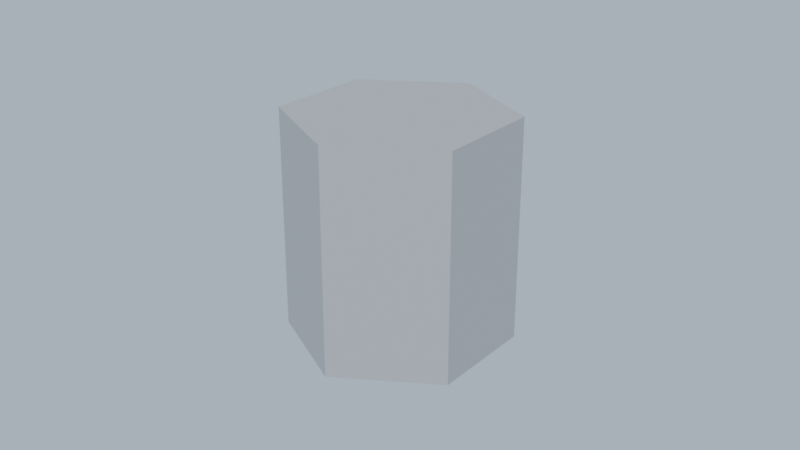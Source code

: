 # Source: 7_Blender.blend  (saved by Blender 5.0.119; exported with 4.5.12 LTS)
import bpy
from mathutils import Matrix  # noqa: F401  (used for matrix-valued properties, if any)

bpy.ops.wm.read_factory_settings(use_empty=True)
scene = bpy.context.scene
scene.name = '1 — Опорная точка (задание 1)'

# ---- collections
col_x = bpy.data.collections.new('Цилиндр'); scene.collection.children.link(col_x)
col_1 = bpy.data.collections.new('Этапы (скрыто) — сцена 1'); scene.collection.children.link(col_1)
col_1.hide_render = True
col_1_1 = bpy.data.collections.new('Камера и свет — сцена 1'); scene.collection.children.link(col_1_1)

# ---- materials (node trees are filled in below, after node groups)
mat_x = bpy.data.materials.new('Серый')
mat_x.diffuse_color = (0.3916, 0.3916, 0.4125, 1.0)

# ---- material node trees
mat_x.use_nodes = True; mat_x.node_tree.nodes.clear()
_N = mat_x.node_tree.nodes; _L = mat_x.node_tree.links
n0 = _N.new('ShaderNodeBsdfPrincipled'); n0.name = 'Principled BSDF'; n0.location = (-200, 100)
n0.inputs[0].default_value = (0.3916, 0.3916, 0.4125, 1.0)
n0.inputs[2].default_value = 0.6
n1 = _N.new('ShaderNodeOutputMaterial'); n1.name = 'Material Output'; n1.location = (200, 100)
_L.new(n0.outputs[0], n1.inputs[0])
n1.is_active_output = True

# ---- world
world_1__________________________1 = bpy.data.worlds.new('Мир — 1 — Опорная точка (задание 1)'); scene.world = world_1__________________________1
world_1__________________________1.use_nodes = True; world_1__________________________1.node_tree.nodes.clear()
_N = world_1__________________________1.node_tree.nodes; _L = world_1__________________________1.node_tree.links
n0 = _N.new('ShaderNodeBackground'); n0.name = 'Background'; n0.location = (-200, 100)
n0.inputs[0].default_value = (0.521, 0.6514, 0.7913, 1.0)
n0.inputs[1].default_value = 0.9
n1 = _N.new('ShaderNodeOutputWorld'); n1.name = 'World Output'; n1.location = (200, 100)
_L.new(n0.outputs[0], n1.inputs[0])
n1.is_active_output = True
world_1__________________________1.color = (0.521, 0.6514, 0.7913)

# ---- cameras
cam_x = bpy.data.cameras.new('Камера')
cam_x.clip_end = 2000.0

# ---- lights
light_x = bpy.data.lights.new('Солнце', 'SUN')
light_x.angle = 0.08727
light_x.energy = 3.0

# ---- meshes
me_6 = bpy.data.meshes.new('Цилиндр 6 граней')
me_6.from_pydata([(0.0, 0.5, -1.0), (0.0, 0.5, 0.0), (0.433, 0.25, -1.0), (0.433, 0.25, 0.0), (0.433, -0.25, -1.0), (0.433, -0.25, 0.0), (0.0, -0.5, -1.0), (0.0, -0.5, 0.0), (-0.433, -0.25, -1.0), (-0.433, -0.25, 0.0), (-0.433, 0.25, -1.0), (-0.433, 0.25, 0.0)], [], [(0, 1, 3, 2), (2, 3, 5, 4), (4, 5, 7, 6), (6, 7, 9, 8), (3, 1, 11, 9, 7, 5), (8, 9, 11, 10), (10, 11, 1, 0), (0, 2, 4, 6, 8, 10)])
me_6.materials.append(mat_x)
me_6.update()
me_6_1 = bpy.data.meshes.new('Цилиндр 6 граней (этап)')
me_6_1.from_pydata([(0.0, 0.5, -0.5), (0.0, 0.5, 0.5), (0.433, 0.25, -0.5), (0.433, 0.25, 0.5), (0.433, -0.25, -0.5), (0.433, -0.25, 0.5), (0.0, -0.5, -0.5), (0.0, -0.5, 0.5), (-0.433, -0.25, -0.5), (-0.433, -0.25, 0.5), (-0.433, 0.25, -0.5), (-0.433, 0.25, 0.5)], [], [(0, 1, 3, 2), (2, 3, 5, 4), (4, 5, 7, 6), (6, 7, 9, 8), (3, 1, 11, 9, 7, 5), (8, 9, 11, 10), (10, 11, 1, 0), (0, 2, 4, 6, 8, 10)])
me_6_1.materials.append(mat_x)
me_6_1.update()

# ---- objects
ob_6 = bpy.data.objects.new('Цилиндр 6 граней', me_6)
ob_x = bpy.data.objects.new('Этап — ориджин в центре (как созда', me_6_1)
ob_x_1 = bpy.data.objects.new('Солнце', light_x)
ob_x_2 = bpy.data.objects.new('Камера', cam_x)

# ---- transforms, parenting, visibility, modifiers, constraints
ob_6.location = (0.0, 0.0, 1.0)
ob_x.location = (0.0, 0.0, 0.5)
ob_x_1.location = (0.0, 0.0, 50.0)
ob_x_1.rotation_euler = (0.7854, 0.0, 0.5236)
ob_x_2.location = (2.6, -3.4, 2.4)
ob_x_2.rotation_euler = (1.153, -5.144e-08, 0.6528)

# ---- collection membership
col_x.objects.link(ob_6)
col_1.objects.link(ob_x)
col_1_1.objects.link(ob_x_1)
col_1_1.objects.link(ob_x_2)

# ---- scene / render settings (as saved in the file)
scene.camera = ob_x_2
scene.frame_start = 1; scene.frame_end = 250; scene.frame_set(1)
scene.render.engine = 'BLENDER_EEVEE_NEXT'
scene.render.bake_bias = 0.0
scene.render.bake_samples = 0
scene.cycles.sampling_pattern = 'TABULATED_SOBOL'
scene.eevee.use_volume_custom_range = False
bpy.context.view_layer.update()
